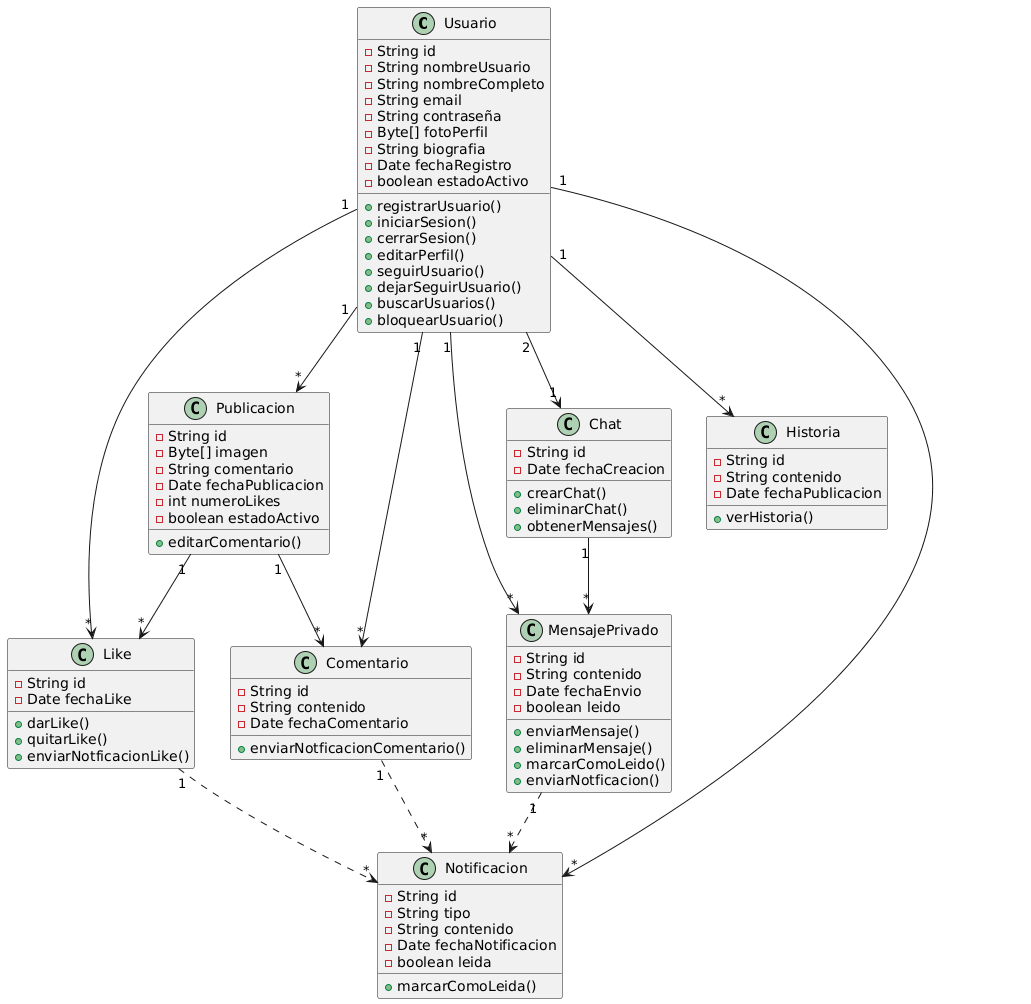

The diagram above was rendered by PlantUML. Its source (embedded in the PNG):
@startuml
class Usuario {
        -String id
        -String nombreUsuario
        -String nombreCompleto
        -String email
        -String contraseña
        -Byte[] fotoPerfil
        -String biografia
        -Date fechaRegistro
        -boolean estadoActivo
        +registrarUsuario()
        +iniciarSesion()
        +cerrarSesion()
        +editarPerfil()
        +seguirUsuario()
        +dejarSeguirUsuario()
        +buscarUsuarios()
        +bloquearUsuario()
    }

    class Publicacion {
        -String id
        -Byte[] imagen
        -String comentario
        -Date fechaPublicacion
        -int numeroLikes
        -boolean estadoActivo
        +editarComentario()
    }

    class Like {
        -String id
        -Date fechaLike
        +darLike()
        +quitarLike()
        +enviarNotficacionLike()
    }

    class Comentario {
        -String id
        -String contenido
        -Date fechaComentario
        +enviarNotficacionComentario()

    }

    class MensajePrivado {
        -String id
        -String contenido
        -Date fechaEnvio
        -boolean leido
        +enviarMensaje()
        +eliminarMensaje()
        +marcarComoLeido()
        +enviarNotficacion()
    }

    class Chat {
        -String id
        -Date fechaCreacion
        +crearChat()
        +eliminarChat()
        +obtenerMensajes()
    }

    class Historia {
        -String id
        -String contenido
        -Date fechaPublicacion
        +verHistoria()
    }

    class Notificacion {
        -String id
        -String tipo
        -String contenido
        -Date fechaNotificacion
        -boolean leida
        +marcarComoLeida()
    }
    Usuario "1" --> "*" Publicacion 
    Usuario "1" --> "*" Like 
    Publicacion "1" --> "*" Like 
    Usuario "1" --> "*" Comentario 
    Publicacion "1" --> "*" Comentario 
    Usuario "1" --> "*" MensajePrivado 
    Usuario "1" --> "*" Notificacion
    Chat "1" --> "*" MensajePrivado 
    Usuario "2" --> "1" Chat 
    Usuario "1" --> "*" Historia
    MensajePrivado "1" ..> "*" Notificacion
    Like "1" ..> "*" Notificacion 
    Comentario "1" ..> "*" Notificacion
@enduml